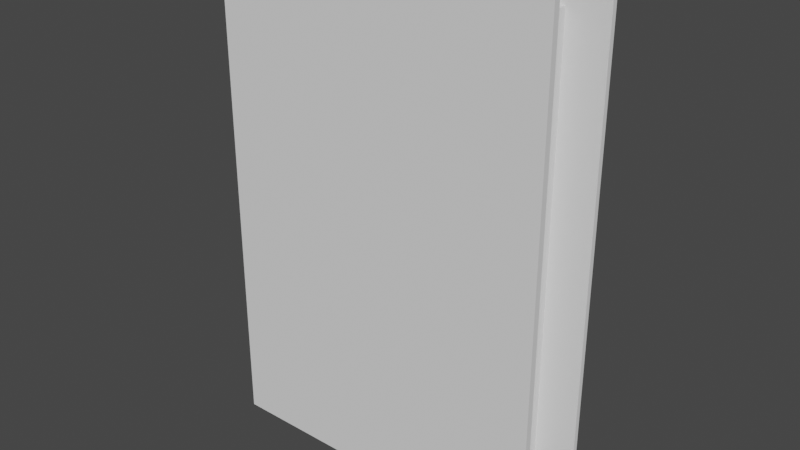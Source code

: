 # Source: Book2.blend  (saved by Blender 2.93.20; exported with 4.5.12 LTS)
import bpy
from mathutils import Matrix  # noqa: F401  (used for matrix-valued properties, if any)

bpy.ops.wm.read_factory_settings(use_empty=True)
scene = bpy.context.scene
scene.name = 'Scene'

# ---- collections
col_collection = bpy.data.collections.new('Collection'); scene.collection.children.link(col_collection)

# ---- world
world_world = bpy.data.worlds.new('World'); scene.world = world_world
world_world.use_nodes = True; world_world.node_tree.nodes.clear()
_N = world_world.node_tree.nodes; _L = world_world.node_tree.links
n0 = _N.new('ShaderNodeOutputWorld'); n0.name = 'World Output'; n0.location = (300, 300)
n1 = _N.new('ShaderNodeBackground'); n1.name = 'Background'; n1.location = (10, 300)
n1.inputs[0].default_value = (0.05088, 0.05088, 0.05088, 1.0)
_L.new(n1.outputs[0], n0.inputs[0])
n0.is_active_output = True
world_world.color = (0.05088, 0.05088, 0.05088)
world_world.use_sun_shadow = False
world_world.sun_shadow_jitter_overblur = 0.0

# ---- meshes
me_014 = bpy.data.meshes.new('Куб.014')
me_014.from_pydata([(-0.1868, -0.04152, -0.2435), (-0.1868, -0.04152, 0.3343), (-0.1868, 0.05895, -0.2435), (-0.1868, 0.05895, 0.3343), (0.2048, -0.04152, -0.2435), (0.2048, -0.04152, 0.3343), (0.2048, 0.05895, -0.2435), (0.2048, 0.05895, 0.3343), (-0.1928, 0.05309, -0.2435), (-0.1928, 0.05309, 0.3343), (0.2048, 0.05309, 0.2773), (-0.1936, -0.03412, -0.2435), (0.2048, -0.03412, 0.2773), (-0.1936, -0.03412, 0.3343), (-0.1973, 0.03022, 0.3343), (-0.1973, 0.03022, -0.2435), (-0.1973, -0.01159, -0.2435), (-0.1973, -0.01159, 0.3343), (-0.1966, 0.04109, 0.3343), (-0.1966, 0.04109, -0.2435), (-0.1966, -0.02172, -0.2435), (-0.1966, -0.02172, 0.3343), (-0.1655, 0.05895, -0.2435), (-0.1655, 0.05895, 0.3343), (-0.1655, -0.04152, -0.2435), (-0.1655, -0.04152, 0.3343), (-0.1712, 0.05309, 0.2773), (-0.1712, 0.05309, -0.1643), (-0.1719, -0.03412, 0.2773), (-0.1719, -0.03412, -0.1643), (-0.1754, 0.03022, -0.1643), (-0.1754, 0.03022, 0.3343), (-0.1754, -0.01159, -0.1643), (-0.1754, -0.01159, 0.3343), (-0.1748, 0.04109, 0.3343), (-0.1748, 0.04109, -0.1643), (-0.1748, -0.02172, -0.1643), (-0.1748, -0.02172, 0.3343), (-0.1712, 0.05309, 0.3343), (-0.1719, -0.03412, 0.3343), (-0.1754, -0.01159, 0.2773), (-0.1748, -0.02172, 0.2773), (-0.1748, 0.04109, 0.2773), (-0.1754, 0.03022, 0.2773), (0.2048, 0.05309, -0.1643), (0.2048, 0.05309, 0.3343), (0.2048, -0.03412, 0.3343), (0.2048, -0.03412, -0.1643), (0.2048, 0.05309, -0.2435), (0.2048, -0.03412, -0.2435), (-0.1712, 0.05309, -0.2435), (-0.1719, -0.03412, -0.2435), (-0.1754, -0.01159, -0.2435), (-0.1748, -0.02172, -0.2435), (-0.1748, 0.04109, -0.2435), (-0.1754, 0.03022, -0.2435)], [], [(8, 9, 3, 2), (22, 23, 7, 6), (49, 46, 5, 4), (24, 25, 1, 0), (51, 49, 4, 24), (39, 13, 1, 25), (23, 3, 9, 38), (22, 6, 48, 50), (6, 7, 45, 48), (19, 18, 9, 8), (0, 1, 13, 11), (37, 21, 13, 39), (34, 18, 14, 31), (16, 17, 14, 15), (20, 21, 17, 16), (31, 14, 17, 33), (38, 9, 18, 34), (15, 14, 18, 19), (11, 13, 21, 20), (33, 17, 21, 37), (16, 52, 53, 20), (8, 50, 54, 19), (15, 55, 52, 16), (19, 54, 55, 15), (20, 53, 51, 11), (2, 22, 50, 8), (7, 23, 38, 45), (46, 39, 25, 5), (11, 51, 24, 0), (4, 5, 25, 24), (2, 3, 23, 22), (26, 10, 45, 38), (12, 28, 39, 46), (41, 40, 33, 37), (42, 26, 38, 34), (40, 43, 31, 33), (43, 42, 34, 31), (28, 41, 37, 39), (28, 12, 47, 29), (28, 29, 36, 41), (41, 36, 32, 40), (40, 32, 30, 43), (43, 30, 35, 42), (42, 35, 27, 26), (44, 27, 50, 48), (29, 47, 49, 51), (32, 36, 53, 52), (27, 35, 54, 50), (30, 32, 52, 55), (35, 30, 55, 54), (36, 29, 51, 53), (26, 27, 44, 10)])
_uv = me_014.uv_layers.new(name='UVКарта')
_uv.uv.foreach_set('vector', [0.375, 0.2131, 0.625, 0.2131, 0.625, 0.25, 0.375, 0.25, 0.375, 0.2636, 0.625, 0.2636, 0.625, 0.5, 0.375, 0.5, 0.375, 0.708, 0.625, 0.708, 0.625, 0.75, 0.375, 0.75, 0.375, 0.9864, 0.625, 0.9864, 0.625, 1.0, 0.375, 1.0, 0.1386, 0.708, 0.375, 0.708, 0.375, 0.75, 0.1386, 0.75, 0.8614, 0.708, 0.875, 0.708, 0.875, 0.75, 0.8614, 0.75, 0.8614, 0.5, 0.875, 0.5, 0.875, 0.5369, 0.8614, 0.5369, 0.1386, 0.5, 0.375, 0.5, 0.375, 0.5369, 0.1386, 0.5369, 0.375, 0.5, 0.625, 0.5, 0.625, 0.5369, 0.375, 0.5369, 0.375, 0.1958, 0.625, 0.1958, 0.625, 0.2131, 0.375, 0.2131, 0.375, 0.0, 0.625, 0.0, 0.625, 0.04197, 0.375, 0.04197, 0.8614, 0.6918, 0.875, 0.6918, 0.875, 0.708, 0.8614, 0.708, 0.8614, 0.5542, 0.875, 0.5542, 0.875, 0.5715, 0.8614, 0.5715, 0.375, 0.07448, 0.625, 0.07448, 0.625, 0.1785, 0.375, 0.1785, 0.375, 0.05822, 0.625, 0.05822, 0.625, 0.07448, 0.375, 0.07448, 0.8614, 0.5715, 0.875, 0.5715, 0.875, 0.6755, 0.8614, 0.6755, 0.8614, 0.5369, 0.875, 0.5369, 0.875, 0.5542, 0.8614, 0.5542, 0.375, 0.1785, 0.625, 0.1785, 0.625, 0.1958, 0.375, 0.1958, 0.375, 0.04197, 0.625, 0.04197, 0.625, 0.05822, 0.375, 0.05822, 0.8614, 0.6755, 0.875, 0.6755, 0.875, 0.6918, 0.8614, 0.6918, 0.125, 0.6755, 0.1386, 0.6755, 0.1386, 0.6918, 0.125, 0.6918, 0.125, 0.5369, 0.1386, 0.5369, 0.1386, 0.5542, 0.125, 0.5542, 0.125, 0.5715, 0.1386, 0.5715, 0.1386, 0.6755, 0.125, 0.6755, 0.125, 0.5542, 0.1386, 0.5542, 0.1386, 0.5715, 0.125, 0.5715, 0.125, 0.6918, 0.1386, 0.6918, 0.1386, 0.708, 0.125, 0.708, 0.125, 0.5, 0.1386, 0.5, 0.1386, 0.5369, 0.125, 0.5369, 0.625, 0.5, 0.8614, 0.5, 0.8614, 0.5369, 0.625, 0.5369, 0.625, 0.708, 0.8614, 0.708, 0.8614, 0.75, 0.625, 0.75, 0.125, 0.708, 0.1386, 0.708, 0.1386, 0.75, 0.125, 0.75, 0.375, 0.75, 0.625, 0.75, 0.625, 0.9864, 0.375, 0.9864, 0.375, 0.25, 0.625, 0.25, 0.625, 0.2636, 0.375, 0.2636, 0.8614, 0.5369, 0.625, 0.5369, 0.625, 0.5369, 0.8614, 0.5369, 0.625, 0.708, 0.8614, 0.708, 0.8614, 0.708, 0.625, 0.708, 0.8614, 0.6918, 0.8614, 0.6755, 0.8614, 0.6755, 0.8614, 0.6918, 0.8614, 0.5542, 0.8614, 0.5369, 0.8614, 0.5369, 0.8614, 0.5542, 0.8614, 0.6755, 0.8614, 0.5715, 0.8614, 0.5715, 0.8614, 0.6755, 0.8614, 0.5715, 0.8614, 0.5542, 0.8614, 0.5542, 0.8614, 0.5715, 0.8614, 0.708, 0.8614, 0.6918, 0.8614, 0.6918, 0.8614, 0.708, 0.8614, 0.708, 0.625, 0.708, 0.375, 0.708, 0.1386, 0.708, 0.8614, 0.708, 0.1386, 0.708, 0.1386, 0.6918, 0.8614, 0.6918, 0.8614, 0.6918, 0.1386, 0.6918, 0.1386, 0.6755, 0.8614, 0.6755, 0.8614, 0.6755, 0.1386, 0.6755, 0.1386, 0.5715, 0.8614, 0.5715, 0.8614, 0.5715, 0.1386, 0.5715, 0.1386, 0.5542, 0.8614, 0.5542, 0.8614, 0.5542, 0.1386, 0.5542, 0.1386, 0.5369, 0.8614, 0.5369, 0.375, 0.5369, 0.1386, 0.5369, 0.1386, 0.5369, 0.375, 0.5369, 0.1386, 0.708, 0.375, 0.708, 0.375, 0.708, 0.1386, 0.708, 0.1386, 0.6755, 0.1386, 0.6918, 0.1386, 0.6918, 0.1386, 0.6755, 0.1386, 0.5369, 0.1386, 0.5542, 0.1386, 0.5542, 0.1386, 0.5369, 0.1386, 0.5715, 0.1386, 0.6755, 0.1386, 0.6755, 0.1386, 0.5715, 0.1386, 0.5542, 0.1386, 0.5715, 0.1386, 0.5715, 0.1386, 0.5542, 0.1386, 0.6918, 0.1386, 0.708, 0.1386, 0.708, 0.1386, 0.6918, 0.8614, 0.5369, 0.1386, 0.5369, 0.375, 0.5369, 0.625, 0.5369])
me_014.use_remesh_fix_poles = True
me_014.use_remesh_preserve_attributes = False
me_014.update()
me_x = bpy.data.meshes.new('Куб')
me_x.from_pydata([(-0.1768, -0.03544, -0.2123), (-0.1768, -0.03544, 0.2963), (-0.1768, 0.05366, -0.2123), (-0.1768, 0.05366, 0.2963), (0.1575, -0.03544, -0.2123), (0.1575, -0.03544, 0.2963), (0.1575, 0.05366, -0.2123), (0.1575, 0.05366, 0.2963)], [], [(0, 1, 3, 2), (2, 3, 7, 6), (6, 7, 5, 4), (4, 5, 1, 0), (2, 6, 4, 0), (7, 3, 1, 5)])
_uv = me_x.uv_layers.new(name='UVКарта')
_uv.uv.foreach_set('vector', [0.375, 0.0, 0.625, 0.0, 0.625, 0.25, 0.375, 0.25, 0.375, 0.25, 0.625, 0.25, 0.625, 0.5, 0.375, 0.5, 0.375, 0.5, 0.625, 0.5, 0.625, 0.75, 0.375, 0.75, 0.375, 0.75, 0.625, 0.75, 0.625, 1.0, 0.375, 1.0, 0.125, 0.5, 0.375, 0.5, 0.375, 0.75, 0.125, 0.75, 0.625, 0.5, 0.875, 0.5, 0.875, 0.75, 0.625, 0.75])
me_x.use_remesh_fix_poles = True
me_x.use_remesh_preserve_attributes = False
me_x.update()

# ---- objects
ob_014 = bpy.data.objects.new('Куб.014', me_014)
ob_x = bpy.data.objects.new('Куб', me_x)

# ---- transforms, parenting, visibility, modifiers, constraints
ob_014.location = (0.0, 0.0, 0.0)
ob_x.location = (0.0, 0.0, 0.0)

# ---- collection membership
col_collection.objects.link(ob_014)
col_collection.objects.link(ob_x)

# ---- scene / render settings (as saved in the file)
scene.frame_start = 1; scene.frame_end = 250; scene.frame_set(1)
scene.render.engine = 'BLENDER_EEVEE_NEXT'
scene.cycles.use_denoising = False
scene.cycles.samples = 128
scene.cycles.sampling_pattern = 'TABULATED_SOBOL'
scene.cycles.use_adaptive_sampling = False
scene.cycles.use_light_tree = False
scene.view_settings.view_transform = 'Filmic'
bpy.context.view_layer.update()

# ---- added for rendering (the .blend has no active camera and no usable light): camera, sun
cam_auto = bpy.data.cameras.new('AutoCamera')
cam_auto.lens = 50.0
cam_auto.sensor_width = 36.0
cam_auto.clip_end = 1000.0
ob_auto_camera = bpy.data.objects.new('AutoCamera', cam_auto)
scene.collection.objects.link(ob_auto_camera)
ob_auto_camera.location = (0.661735, -0.780832, 0.571765)
ob_auto_camera.rotation_euler = (1.09748, -7.21219e-08, 0.694738)
scene.camera = ob_auto_camera
light_auto_sun = bpy.data.lights.new('AutoSun', 'SUN')
light_auto_sun.energy = 3.0
light_auto_sun.angle = 0.0523599
ob_auto_sun = bpy.data.objects.new('AutoSun', light_auto_sun)
scene.collection.objects.link(ob_auto_sun)
ob_auto_sun.rotation_euler = (0.872665, 0.174533, 0.523599)
bpy.context.view_layer.update()
